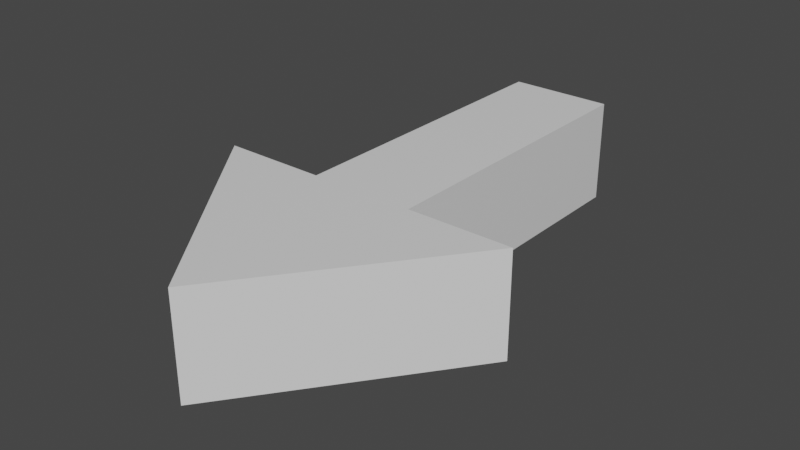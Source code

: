 # Source: Arrow.blend  (saved by Blender 2.93.20; exported with 4.5.12 LTS)
import bpy
from mathutils import Matrix  # noqa: F401  (used for matrix-valued properties, if any)

bpy.ops.wm.read_factory_settings(use_empty=True)
scene = bpy.context.scene
scene.name = 'Scene'

# ---- collections
col_collection = bpy.data.collections.new('Collection'); scene.collection.children.link(col_collection)

# ---- materials (node trees are filled in below, after node groups)
mat_material = bpy.data.materials.new('Material')
mat_material.alpha_threshold = 0.0
mat_material.use_transparent_shadow = False
mat_material.line_color = (0.0, 0.0, 0.0, 1.0)

# ---- material node trees
mat_material.use_nodes = True; mat_material.node_tree.nodes.clear()
_N = mat_material.node_tree.nodes; _L = mat_material.node_tree.links
n0 = _N.new('ShaderNodeOutputMaterial'); n0.name = 'Material Output'; n0.location = (300, 300)
n1 = _N.new('ShaderNodeBsdfPrincipled'); n1.name = 'Principled BSDF'; n1.location = (10, 300)
n1.distribution = 'GGX'
n1.subsurface_method = 'BURLEY'
n1.inputs[2].default_value = 0.4
n1.inputs[3].default_value = 1.45
n1.inputs[27].default_value = (0.0, 0.0, 0.0, 1.0)
n1.inputs[28].default_value = 1.0
_L.new(n1.outputs[0], n0.inputs[0])
n0.is_active_output = True

# ---- world
world_world = bpy.data.worlds.new('World'); scene.world = world_world
world_world.use_nodes = True; world_world.node_tree.nodes.clear()
_N = world_world.node_tree.nodes; _L = world_world.node_tree.links
n0 = _N.new('ShaderNodeOutputWorld'); n0.name = 'World Output'; n0.location = (300, 300)
n1 = _N.new('ShaderNodeBackground'); n1.name = 'Background'; n1.location = (10, 300)
n1.inputs[0].default_value = (0.05088, 0.05088, 0.05088, 1.0)
_L.new(n1.outputs[0], n0.inputs[0])
n0.is_active_output = True
world_world.color = (0.05088, 0.05088, 0.05088)
world_world.use_sun_shadow = False
world_world.sun_shadow_jitter_overblur = 0.0

# ---- meshes
me_cube = bpy.data.meshes.new('Cube')
me_cube.from_pydata([(0.0, 0.5, 3.0), (0.5, 0.5, -2.0), (0.0, -0.5, 3.0), (0.5, -0.5, -2.0), (-0.5, 0.5, -2.0), (-0.5, -0.5, -2.0), (0.5, 0.5, 1.0), (-0.5, -0.5, 1.0), (0.5, -0.5, 1.0), (-0.5, 0.5, 1.0), (1.5, 0.5, 1.0), (-1.5, -0.5, 1.0), (1.5, -0.5, 1.0), (-1.5, 0.5, 1.0)], [], [(13, 11, 2, 0), (8, 2, 7), (4, 1, 3, 5), (13, 0, 9), (4, 9, 6, 1), (1, 6, 8, 3), (5, 7, 9, 4), (3, 8, 7, 5), (9, 7, 11, 13), (8, 6, 10, 12), (2, 12, 10, 0), (2, 8, 12), (7, 2, 11), (0, 10, 6), (9, 0, 6)])
_uv = me_cube.uv_layers.new(name='UVMap')
_uv.uv.foreach_set('vector', [0.5625, 0.25, 0.5625, 0.0, 0.0, 0.0, 0.625, 0.5, 0.5625, 0.75, 0.0, 0.0, 0.5625, 1.0, 0.125, 0.5, 0.375, 0.5, 0.375, 0.75, 0.125, 0.75, 0.5625, 0.25, 0.0, 0.0, 0.5625, 0.25, 0.375, 0.25, 0.5625, 0.25, 0.5625, 0.5, 0.375, 0.5, 0.375, 0.5, 0.5625, 0.5, 0.5625, 0.75, 0.375, 0.75, 0.375, 0.0, 0.5625, 0.0, 0.5625, 0.25, 0.375, 0.25, 0.375, 0.75, 0.5625, 0.75, 0.5625, 1.0, 0.375, 1.0, 0.5625, 0.25, 0.5625, 0.0, 0.5625, 0.0, 0.5625, 0.25, 0.5625, 0.75, 0.5625, 0.5, 0.5625, 0.5, 0.5625, 0.75, 0.625, 0.75, 0.5625, 0.75, 0.5625, 0.5, 0.625, 0.5, 0.0, 0.0, 0.0, 0.0, 0.0, 0.0, 0.5625, 1.0, 0.0, 0.0, 0.5625, 0.0, 0.0, 0.0, 0.0, 0.0, 0.0, 0.0, 0.5625, 0.25, 0.0, 0.0, 0.5625, 0.5])
me_cube.materials.append(mat_material)
me_cube.use_remesh_preserve_volume = False
me_cube.use_remesh_preserve_attributes = False
me_cube.use_mirror_vertex_groups = False
me_cube.update()

# ---- objects
ob_arrow = bpy.data.objects.new('Arrow', me_cube)

# ---- transforms, parenting, visibility, modifiers, constraints
ob_arrow.location = (0.0, 0.1, 0.0)
ob_arrow.rotation_euler = (1.571, -0.0, 0.0)
ob_arrow.scale = (0.2, 0.2, 0.2)
ob_arrow.lock_rotations_4d = False
ob_arrow.empty_display_type = 'ARROWS'
ob_arrow.lineart.crease_threshold = 0.0

# ---- collection membership
col_collection.objects.link(ob_arrow)

# ---- scene / render settings (as saved in the file)
scene.frame_start = 1; scene.frame_end = 250; scene.frame_set(1)
scene.render.engine = 'BLENDER_EEVEE_NEXT'
scene.cycles.use_denoising = False
scene.cycles.samples = 128
scene.cycles.sampling_pattern = 'TABULATED_SOBOL'
scene.cycles.use_adaptive_sampling = False
scene.cycles.use_light_tree = False
scene.view_settings.view_transform = 'Filmic'
bpy.context.view_layer.update()

# ---- added for rendering (the .blend has no active camera and no usable light): camera, sun
cam_auto = bpy.data.cameras.new('AutoCamera')
cam_auto.lens = 50.0
cam_auto.sensor_width = 36.0
cam_auto.clip_end = 1000.0
ob_auto_camera = bpy.data.objects.new('AutoCamera', cam_auto)
scene.collection.objects.link(ob_auto_camera)
ob_auto_camera.location = (1.09474, -1.31369, 0.875792)
ob_auto_camera.rotation_euler = (1.09748, -7.21219e-08, 0.694738)
scene.camera = ob_auto_camera
light_auto_sun = bpy.data.lights.new('AutoSun', 'SUN')
light_auto_sun.energy = 3.0
light_auto_sun.angle = 0.0523599
ob_auto_sun = bpy.data.objects.new('AutoSun', light_auto_sun)
scene.collection.objects.link(ob_auto_sun)
ob_auto_sun.rotation_euler = (0.872665, 0.174533, 0.523599)
bpy.context.view_layer.update()
